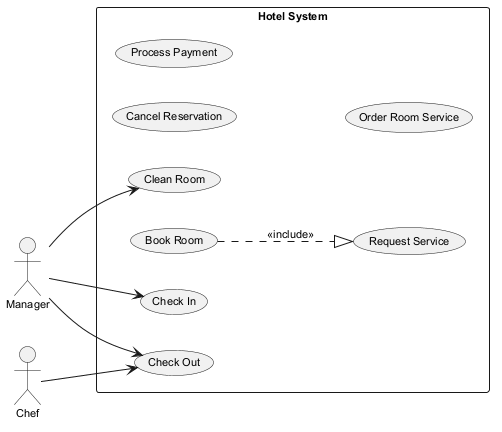

The diagram above was rendered by PlantUML. Its source (embedded in the PNG):
@startuml
skinparam defaultFontSize 11
left to right direction
actor "Chef" as Chef
actor "Manager" as Manager
rectangle "Hotel System" {
  usecase "Cancel Reservation" as UC_CancelReservation
  usecase "Process Payment" as UC_ProcessPayment
  usecase "Clean Room" as UC_CleanRoom
  usecase "Book Room" as UC_BookRoom
  usecase "Request Service" as UC_RequestService
  usecase "Check In" as UC_CheckIn
  usecase "Check Out" as UC_CheckOut
  usecase "Order Room Service" as UC_OrderRoomService
}
Chef --> UC_CheckOut
Manager --> UC_CleanRoom
Manager --> UC_CheckOut
Manager --> UC_CheckIn
UC_BookRoom ..|> UC_RequestService : <<include>>
@enduml